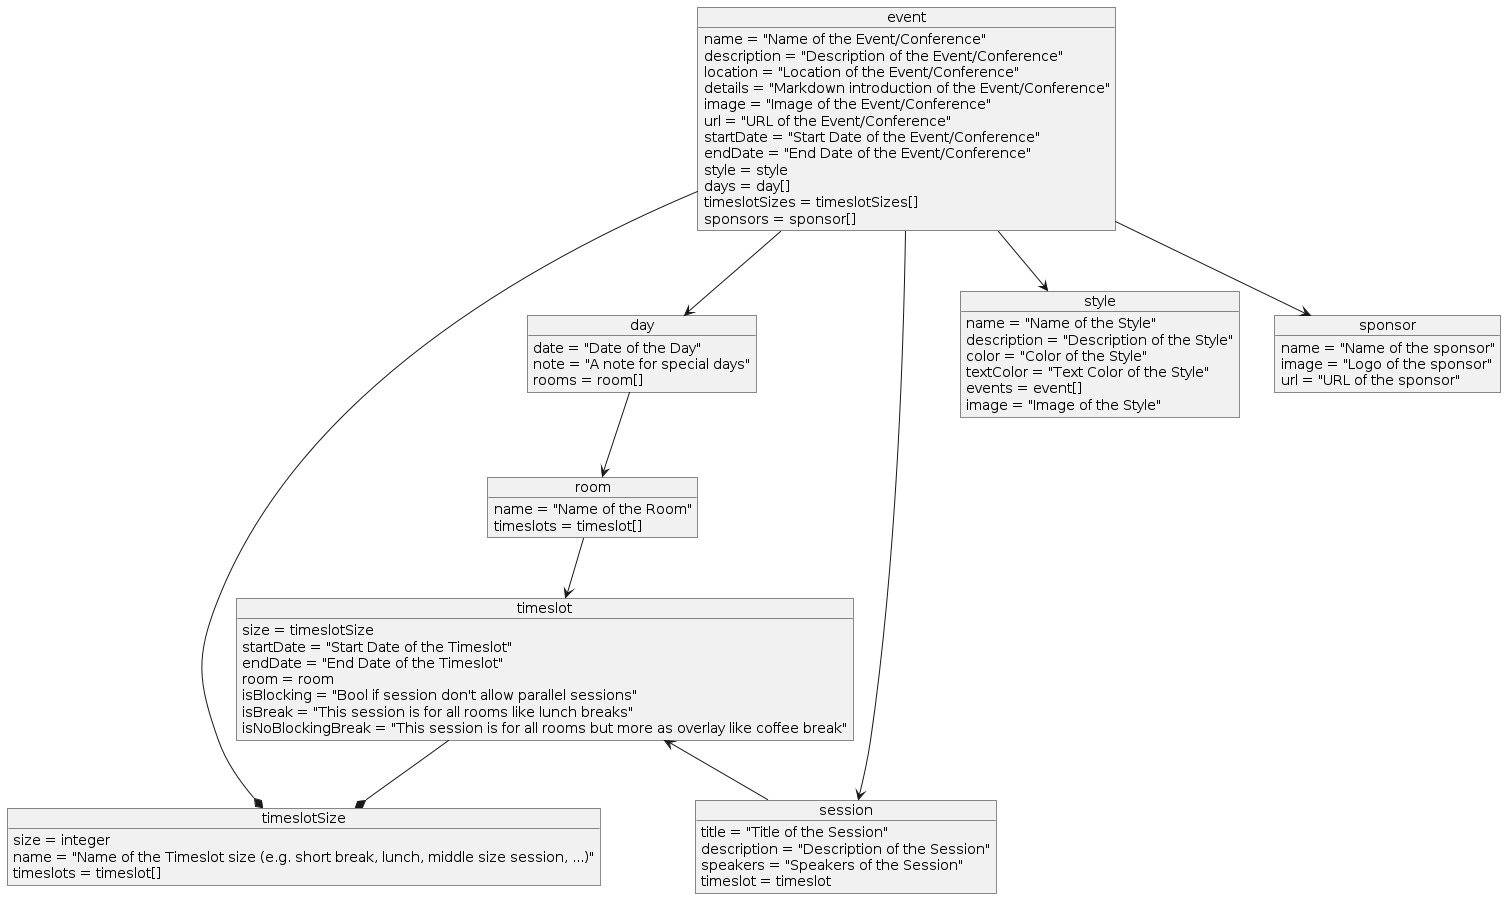

The diagram above was rendered by PlantUML. Its source (embedded in the PNG):
@startuml BusinessModels

object event
object day
object room
object timeslotSize
object timeslot
object session
object style
object sponsor

event : name = "Name of the Event/Conference"
event : description = "Description of the Event/Conference"
event : location = "Location of the Event/Conference"
event : details = "Markdown introduction of the Event/Conference"
event : image = "Image of the Event/Conference"
event : url = "URL of the Event/Conference"
event : startDate = "Start Date of the Event/Conference"
event : endDate = "End Date of the Event/Conference"
event : style = style
event : days = day[]
event : timeslotSizes = timeslotSizes[]
event : sponsors = sponsor[]

sponsor : name = "Name of the sponsor"
sponsor : image = "Logo of the sponsor"
sponsor : url = "URL of the sponsor"

day : date = "Date of the Day"
day : note = "A note for special days"
day : rooms = room[]

room : name = "Name of the Room"
room : timeslots = timeslot[]

timeslotSize : size = integer
timeslotSize : name = "Name of the Timeslot size (e.g. short break, lunch, middle size session, ...)"
timeslotSize : timeslots = timeslot[]

timeslot : size = timeslotSize
timeslot : startDate = "Start Date of the Timeslot"
timeslot : endDate = "End Date of the Timeslot"
timeslot : room = room
timeslot : isBlocking = "Bool if session don't allow parallel sessions"
timeslot : isBreak = "This session is for all rooms like lunch breaks"
timeslot : isNoBlockingBreak = "This session is for all rooms but more as overlay like coffee break"

session : title = "Title of the Session"
session : description = "Description of the Session"
session : speakers = "Speakers of the Session"
session : timeslot = timeslot

style : name = "Name of the Style"
style : description = "Description of the Style"
style : color = "Color of the Style"
style : textColor = "Text Color of the Style"
style : events = event[]
style : image = "Image of the Style"

event --> day
event --> style
event --* timeslotSize
event --> session
event --> sponsor

day --> room

room --> timeslot
timeslot <-- session
timeslot --* timeslotSize

@enduml